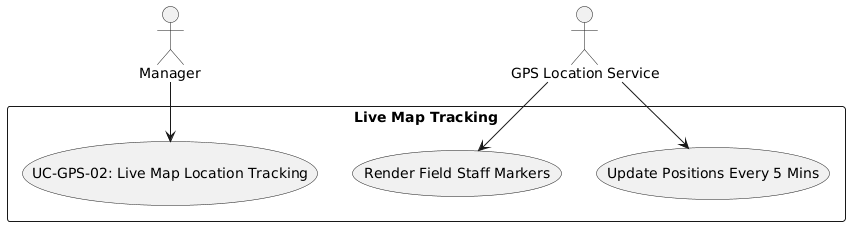

The diagram above was rendered by PlantUML. Its source (embedded in the PNG):
@startuml
skinparam actorStyle stickman
actor "Manager" as Mgr
actor "GPS Location Service" as GPS

rectangle "Live Map Tracking" {
  usecase "UC-GPS-02: Live Map Location Tracking" as UC
  usecase "Render Field Staff Markers" as UC_Map
  usecase "Update Positions Every 5 Mins" as UC_Up
}

Mgr --> UC
GPS --> UC_Map
GPS --> UC_Up
@enduml